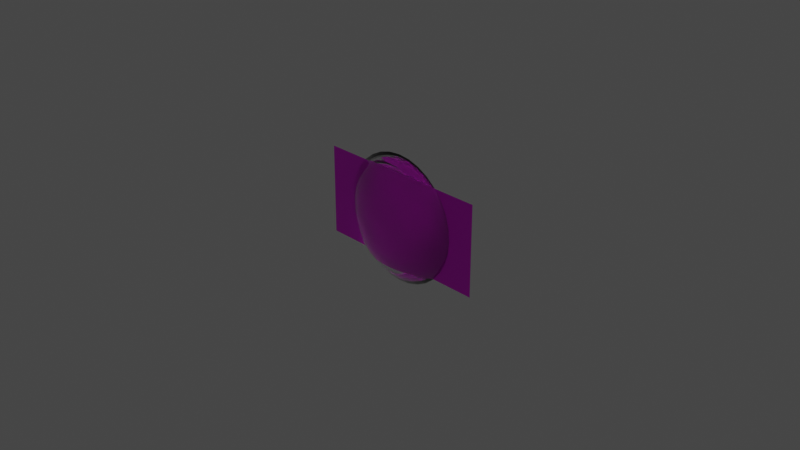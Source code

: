 # Source: lens.blend  (saved by Blender 2.91.10; exported with 4.5.12 LTS)
import bpy
from mathutils import Matrix  # noqa: F401  (used for matrix-valued properties, if any)

bpy.ops.wm.read_factory_settings(use_empty=True)
scene = bpy.context.scene
scene.name = 'Scene'

# ---- collections
col_collection = bpy.data.collections.new('Collection'); scene.collection.children.link(col_collection)

# ---- images (referenced by path relative to the original .blend; pixels are not part of the script)
import os
ASSET_DIR = os.environ.get("B2B_ASSET_DIR", "")  # directory of the original .blend (textures are referenced by path, not embedded)
HERE = os.path.dirname(os.path.abspath(__file__))  # packed textures are extracted next to this script under _unpacked/

def load_image(name, relpath, width, height, colorspace="sRGB"):
    """Load a texture the original file referenced (path relative to the .blend, or extracted next to this script)."""
    p = next((c for c in (os.path.join(HERE, relpath), os.path.join(ASSET_DIR, relpath)) if relpath and os.path.exists(c)), "")
    if p:
        img = bpy.data.images.load(p, check_existing=True)
        img.name = name
    else:  # same state as the original file: an image datablock whose file is absent (Cycles renders it pink)
        img = bpy.data.images.new(name, width, height)
        img.source = "FILE"
        img.filepath = "//" + (relpath or name)
    img.colorspace_settings.name = colorspace
    return img
img_rendered_lorem_ipsum_png = load_image('rendered_lorem_ipsum.png', 'rendered_lorem_ipsum.png', 1024, 1024, 'sRGB')

# ---- materials (node trees are filled in below, after node groups)
mat_material_001 = bpy.data.materials.new('Material.001')
mat_material_001.use_transparent_shadow = False
mat_material_001.use_raytrace_refraction = True
mat_material_001.use_screen_refraction = True
mat_material_001.thickness_mode = 'SLAB'
mat_material_003 = bpy.data.materials.new('Material.003')
mat_material_003.use_transparent_shadow = False
mat_material_003.preview_render_type = 'FLAT'

# ---- material node trees
mat_material_001.use_nodes = True; mat_material_001.node_tree.nodes.clear()
_N = mat_material_001.node_tree.nodes; _L = mat_material_001.node_tree.links
n0 = _N.new('ShaderNodeBsdfPrincipled'); n0.name = 'Principled BSDF'; n0.location = (10, 300)
n0.distribution = 'GGX'
n0.subsurface_method = 'BURLEY'
n0.inputs[2].default_value = 0.0
n0.inputs[3].default_value = 1.45
n0.inputs[18].default_value = 1.0
n0.inputs[27].default_value = (0.0, 0.0, 0.0, 1.0)
n0.inputs[28].default_value = 1.0
n1 = _N.new('ShaderNodeOutputMaterial'); n1.name = 'Material Output'; n1.location = (300, 300)
_L.new(n0.outputs[0], n1.inputs[0])
n1.is_active_output = True
mat_material_003.use_nodes = True; mat_material_003.node_tree.nodes.clear()
_N = mat_material_003.node_tree.nodes; _L = mat_material_003.node_tree.links
n0 = _N.new('ShaderNodeBsdfPrincipled'); n0.name = 'Principled BSDF'; n0.location = (10, 300)
n0.distribution = 'GGX'
n0.subsurface_method = 'BURLEY'
n0.inputs[3].default_value = 1.45
n0.inputs[27].default_value = (0.0, 0.0, 0.0, 1.0)
n0.inputs[28].default_value = 1.0
n1 = _N.new('ShaderNodeOutputMaterial'); n1.name = 'Material Output'; n1.location = (300, 300)
n2 = _N.new('ShaderNodeTexImage'); n2.name = 'Image Texture'; n2.location = (-280, 260)
n2.image = img_rendered_lorem_ipsum_png
_L.new(n0.outputs[0], n1.inputs[0])
_L.new(n2.outputs[0], n0.inputs[0])
n1.is_active_output = True

# ---- world
world_world = bpy.data.worlds.new('World'); scene.world = world_world
world_world.use_nodes = True; world_world.node_tree.nodes.clear()
_N = world_world.node_tree.nodes; _L = world_world.node_tree.links
n0 = _N.new('ShaderNodeOutputWorld'); n0.name = 'World Output'; n0.location = (300, 300)
n1 = _N.new('ShaderNodeBackground'); n1.name = 'Background'; n1.location = (10, 300)
n1.inputs[0].default_value = (0.05088, 0.05088, 0.05088, 1.0)
_L.new(n1.outputs[0], n0.inputs[0])
n0.is_active_output = True
world_world.color = (0.05088, 0.05088, 0.05088)
world_world.use_sun_shadow = False
world_world.sun_shadow_jitter_overblur = 0.0

# ---- cameras
cam_camera = bpy.data.cameras.new('Camera')
cam_camera.clip_end = 100.0
cam_camera.ortho_scale = 7.314

# ---- lights
light_light = bpy.data.lights.new('Light', 'POINT')
light_light.transmission_factor = 0.0
light_light.energy = 1000.0
light_light.shadow_soft_size = 0.1
light_light.shadow_maximum_resolution = 0.006
light_light.use_absolute_resolution = True

# ---- meshes
me_lens = bpy.data.meshes.new('Lens')
me_lens.from_pydata([(-1.442e-07, 0.5556, -0.1244), (0.1379, 0.6935, 3.338e-06), (0.1084, 0.5449, -0.1244), (0.07466, 0.3753, -0.2168), (0.03806, 0.1913, -0.2737), (0.2706, 0.6533, 3.338e-06), (0.2126, 0.5133, -0.1244), (0.1464, 0.3536, -0.2168), (0.07466, 0.1802, -0.2737), (0.3928, 0.5879, 3.338e-06), (0.3087, 0.4619, -0.1244), (0.2126, 0.3182, -0.2168), (0.1084, 0.1622, -0.2737), (0.5, 0.5, 3.338e-06), (0.3928, 0.3928, -0.1244), (0.2706, 0.2706, -0.2168), (0.1379, 0.1379, -0.2737), (0.5879, 0.3928, 3.338e-06), (0.4619, 0.3087, -0.1244), (0.3182, 0.2126, -0.2168), (0.1622, 0.1084, -0.2737), (0.6533, 0.2706, 3.338e-06), (0.5133, 0.2126, -0.1244), (0.3536, 0.1464, -0.2168), (0.1802, 0.07466, -0.2737), (0.6935, 0.1379, 3.338e-06), (0.5449, 0.1084, -0.1244), (0.3753, 0.07466, -0.2168), (0.1913, 0.03806, -0.2737), (0.7071, -4.862e-08, 3.338e-06), (0.5556, -7.098e-08, -0.1244), (0.3827, -3.372e-08, -0.2168), (0.1951, -3.745e-08, -0.2737), (0.6935, -0.1379, 3.338e-06), (0.5449, -0.1084, -0.1244), (0.3753, -0.07466, -0.2168), (0.1913, -0.03806, -0.2737), (0.6533, -0.2706, 3.338e-06), (0.5133, -0.2126, -0.1244), (0.3536, -0.1464, -0.2168), (0.1802, -0.07466, -0.2737), (0.5879, -0.3928, 3.338e-06), (0.4619, -0.3087, -0.1244), (0.3182, -0.2126, -0.2168), (0.1622, -0.1084, -0.2737), (0.5, -0.5, 3.338e-06), (0.3928, -0.3928, -0.1244), (0.2706, -0.2706, -0.2168), (0.1379, -0.1379, -0.2737), (0.3928, -0.5879, 3.338e-06), (0.3087, -0.4619, -0.1244), (0.2126, -0.3182, -0.2168), (0.1084, -0.1622, -0.2737), (-1.442e-07, -5.528e-08, -0.2929), (0.2706, -0.6533, 3.338e-06), (0.2126, -0.5133, -0.1244), (0.1464, -0.3536, -0.2168), (0.07466, -0.1802, -0.2737), (0.1379, -0.6935, 3.338e-06), (0.1084, -0.5449, -0.1244), (0.07466, -0.3753, -0.2168), (0.03806, -0.1913, -0.2737), (-1.701e-07, -0.7071, 3.338e-06), (-1.552e-07, -0.5556, -0.1244), (-1.403e-07, -0.3827, -0.2168), (-1.403e-07, -0.1951, -0.2737), (-0.1379, -0.6935, 3.338e-06), (-0.1084, -0.5449, -0.1244), (-0.07466, -0.3753, -0.2168), (-0.03806, -0.1913, -0.2737), (-0.2706, -0.6533, 3.338e-06), (-0.2126, -0.5133, -0.1244), (-0.1464, -0.3536, -0.2168), (-0.07466, -0.1802, -0.2737), (-0.3928, -0.5879, 3.338e-06), (-0.3087, -0.4619, -0.1244), (-0.2126, -0.3182, -0.2168), (-0.1084, -0.1622, -0.2737), (-0.5, -0.5, 3.338e-06), (-0.3928, -0.3928, -0.1244), (-0.2706, -0.2706, -0.2168), (-0.1379, -0.1379, -0.2737), (-0.5879, -0.3928, 3.338e-06), (-0.4619, -0.3087, -0.1244), (-0.3182, -0.2126, -0.2168), (-0.1622, -0.1084, -0.2737), (-0.6533, -0.2706, 3.338e-06), (-0.5133, -0.2126, -0.1244), (-0.3536, -0.1464, -0.2168), (-0.1802, -0.07466, -0.2737), (-0.6935, -0.1379, 3.338e-06), (-0.5449, -0.1084, -0.1244), (-0.3753, -0.07466, -0.2168), (-0.1913, -0.03806, -0.2737), (-0.7071, 8.549e-08, 3.338e-06), (-0.5556, 1.098e-08, -0.1244), (-0.3827, 1.843e-08, -0.2168), (-0.1951, -4.49e-08, -0.2737), (-0.6935, 0.1379, 3.338e-06), (-0.5449, 0.1084, -0.1244), (-0.3753, 0.07466, -0.2168), (-0.1913, 0.03806, -0.2737), (-0.6533, 0.2706, 3.338e-06), (-0.5133, 0.2126, -0.1244), (-0.3536, 0.1464, -0.2168), (-0.1802, 0.07466, -0.2737), (-0.5879, 0.3928, 3.338e-06), (-0.4619, 0.3087, -0.1244), (-0.3182, 0.2126, -0.2168), (-0.1622, 0.1084, -0.2737), (-0.5, 0.5, 3.338e-06), (-0.3928, 0.3928, -0.1244), (-0.2706, 0.2706, -0.2168), (-0.1379, 0.1379, -0.2737), (-0.3928, 0.5879, 3.338e-06), (-0.3087, 0.4619, -0.1244), (-0.2126, 0.3182, -0.2168), (-0.1084, 0.1622, -0.2737), (-0.2706, 0.6533, 3.338e-06), (-0.2126, 0.5133, -0.1244), (-0.1464, 0.3536, -0.2168), (-0.07466, 0.1802, -0.2737), (-0.1379, 0.6935, 3.338e-06), (-0.1084, 0.5449, -0.1244), (-0.07466, 0.3753, -0.2168), (-0.03806, 0.1913, -0.2737), (8.751e-09, 0.7071, 3.338e-06), (-6.576e-08, 0.3827, -0.2168), (-1.291e-07, 0.1951, -0.2737), (-1.442e-07, 0.1951, 0.2737), (-1.442e-07, 0.3827, 0.2168), (-1.442e-07, 0.5556, 0.1244), (-1.442e-07, 0.7071, 4.888e-06), (0.03806, 0.1913, 0.2737), (0.07466, 0.3753, 0.2168), (0.1084, 0.5449, 0.1244), (0.1379, 0.6935, 4.888e-06), (0.07466, 0.1802, 0.2737), (0.1464, 0.3536, 0.2168), (0.2126, 0.5133, 0.1244), (0.2706, 0.6533, 4.888e-06), (0.1084, 0.1622, 0.2737), (0.2126, 0.3182, 0.2168), (0.3087, 0.4619, 0.1244), (0.3928, 0.5879, 4.888e-06), (0.1379, 0.1379, 0.2737), (0.2706, 0.2706, 0.2168), (0.3928, 0.3928, 0.1244), (0.5, 0.5, 4.888e-06), (0.1622, 0.1084, 0.2737), (0.3182, 0.2126, 0.2168), (0.4619, 0.3087, 0.1244), (0.5879, 0.3928, 4.888e-06), (0.1802, 0.07466, 0.2737), (0.3536, 0.1464, 0.2168), (0.5133, 0.2126, 0.1244), (0.6533, 0.2706, 4.888e-06), (0.1913, 0.03806, 0.2737), (0.3753, 0.07466, 0.2168), (0.5449, 0.1084, 0.1244), (0.6935, 0.1379, 4.888e-06), (0.1951, -5.608e-08, 0.2737), (0.3827, -4.862e-08, 0.2168), (0.5556, -4.117e-08, 0.1244), (0.7071, -4.862e-08, 4.888e-06), (0.1913, -0.03806, 0.2737), (0.3753, -0.07466, 0.2168), (0.5449, -0.1084, 0.1244), (0.6935, -0.1379, 4.888e-06), (0.1802, -0.07466, 0.2737), (0.3536, -0.1464, 0.2168), (0.5133, -0.2126, 0.1244), (0.6533, -0.2706, 4.888e-06), (0.1622, -0.1084, 0.2737), (0.3182, -0.2126, 0.2168), (0.4619, -0.3087, 0.1244), (0.5879, -0.3928, 4.888e-06), (0.1379, -0.1379, 0.2737), (0.2706, -0.2706, 0.2168), (0.3928, -0.3928, 0.1244), (0.5, -0.5, 4.888e-06), (0.1084, -0.1622, 0.2737), (0.2126, -0.3182, 0.2168), (0.3087, -0.4619, 0.1244), (0.3928, -0.5879, 4.888e-06), (0.07466, -0.1802, 0.2737), (0.1464, -0.3536, 0.2168), (0.2126, -0.5133, 0.1244), (0.2706, -0.6533, 4.888e-06), (0.03806, -0.1913, 0.2737), (0.07466, -0.3753, 0.2168), (0.1084, -0.5449, 0.1244), (0.1379, -0.6935, 4.888e-06), (-1.514e-07, -0.1951, 0.2737), (-1.03e-07, -0.3827, 0.2168), (-1.179e-07, -0.5556, 0.1244), (-1.701e-07, -0.7071, 4.888e-06), (-0.03806, -0.1913, 0.2737), (-0.07466, -0.3753, 0.2168), (-0.1084, -0.5449, 0.1244), (-0.1379, -0.6935, 4.888e-06), (-0.07466, -0.1802, 0.2737), (-0.1464, -0.3536, 0.2168), (-0.2126, -0.5133, 0.1244), (-0.2706, -0.6533, 4.888e-06), (-0.1084, -0.1622, 0.2737), (-0.2126, -0.3182, 0.2168), (-0.3087, -0.4619, 0.1244), (-0.3928, -0.5879, 4.888e-06), (-3.746e-07, -2.857e-07, 0.2929), (-0.1379, -0.1379, 0.2737), (-0.2706, -0.2706, 0.2168), (-0.3928, -0.3928, 0.1244), (-0.5, -0.5, 4.888e-06), (-0.1622, -0.1084, 0.2737), (-0.3182, -0.2126, 0.2168), (-0.4619, -0.3087, 0.1244), (-0.5879, -0.3928, 4.888e-06), (-0.1802, -0.07466, 0.2737), (-0.3536, -0.1464, 0.2168), (-0.5133, -0.2126, 0.1244), (-0.6533, -0.2706, 4.888e-06), (-0.1913, -0.03806, 0.2737), (-0.3753, -0.07466, 0.2168), (-0.5449, -0.1084, 0.1244), (-0.6935, -0.1379, 4.888e-06), (-0.1951, -4.117e-08, 0.2737), (-0.3827, -1.137e-08, 0.2168), (-0.5556, -1.137e-08, 0.1244), (-0.7071, 8.549e-08, 4.888e-06), (-0.1913, 0.03806, 0.2737), (-0.3753, 0.07466, 0.2168), (-0.5449, 0.1084, 0.1244), (-0.6935, 0.1379, 4.888e-06), (-0.1802, 0.07466, 0.2737), (-0.3536, 0.1464, 0.2168), (-0.5133, 0.2126, 0.1244), (-0.6533, 0.2706, 4.888e-06), (-0.1622, 0.1084, 0.2737), (-0.3182, 0.2126, 0.2168), (-0.4619, 0.3087, 0.1244), (-0.5879, 0.3928, 4.888e-06), (-0.1379, 0.1379, 0.2737), (-0.2706, 0.2706, 0.2168), (-0.3928, 0.3928, 0.1244), (-0.5, 0.5, 4.888e-06), (-0.1084, 0.1622, 0.2737), (-0.2126, 0.3182, 0.2168), (-0.3087, 0.4619, 0.1244), (-0.3928, 0.5879, 4.888e-06), (-0.07466, 0.1802, 0.2737), (-0.1464, 0.3536, 0.2168), (-0.2126, 0.5133, 0.1244), (-0.2706, 0.6533, 4.888e-06), (-0.03806, 0.1913, 0.2737), (-0.07466, 0.3753, 0.2168), (-0.1084, 0.5449, 0.1244), (-0.1379, 0.6935, 4.888e-06), (-0.7071, 8.549e-08, 4.113e-06), (0.7071, -4.863e-08, 4.113e-06), (-1.701e-07, -0.7071, 4.113e-06), (8.751e-09, 0.7071, 4.351e-06), (-1.442e-07, 0.7071, 4.351e-06), (-0.6935, 0.1379, 4.113e-06), (0.6935, -0.1379, 4.113e-06), (-0.1379, -0.6935, 4.113e-06), (0.1379, 0.6935, 4.113e-06), (-0.6533, 0.2706, 4.113e-06), (0.2706, 0.6533, 4.113e-06), (-0.2706, -0.6533, 4.113e-06), (0.6533, -0.2706, 4.113e-06), (-0.5879, 0.3928, 4.113e-06), (-0.3928, -0.5879, 4.113e-06), (0.3928, 0.5879, 4.113e-06), (0.5879, -0.3928, 4.113e-06), (-0.5, 0.5, 4.113e-06), (-0.5, -0.5, 4.113e-06), (0.5, 0.5, 4.113e-06), (0.5, -0.5, 4.113e-06), (-0.3928, 0.5879, 4.113e-06), (-0.5879, -0.3928, 4.113e-06), (0.3928, -0.5879, 4.113e-06), (0.5879, 0.3928, 4.113e-06), (-0.2706, 0.6533, 4.113e-06), (-0.6533, -0.2706, 4.113e-06), (0.6533, 0.2706, 4.113e-06), (0.2706, -0.6533, 4.113e-06), (-0.1379, 0.6935, 4.113e-06), (-0.6935, -0.1379, 4.113e-06), (0.6935, 0.1379, 4.113e-06), (0.1379, -0.6935, 4.113e-06)], [], [(0, 126, 1, 2), (127, 0, 2, 3), (128, 127, 3, 4), (53, 128, 4), (53, 4, 8), (2, 1, 5, 6), (3, 2, 6, 7), (4, 3, 7, 8), (6, 5, 9, 10), (7, 6, 10, 11), (8, 7, 11, 12), (53, 8, 12), (53, 12, 16), (10, 9, 13, 14), (11, 10, 14, 15), (12, 11, 15, 16), (14, 13, 17, 18), (15, 14, 18, 19), (16, 15, 19, 20), (53, 16, 20), (18, 17, 21, 22), (19, 18, 22, 23), (20, 19, 23, 24), (53, 20, 24), (22, 21, 25, 26), (23, 22, 26, 27), (24, 23, 27, 28), (53, 24, 28), (26, 25, 29, 30), (27, 26, 30, 31), (28, 27, 31, 32), (53, 28, 32), (31, 30, 34, 35), (32, 31, 35, 36), (53, 32, 36), (30, 29, 33, 34), (34, 33, 37, 38), (35, 34, 38, 39), (36, 35, 39, 40), (53, 36, 40), (40, 39, 43, 44), (53, 40, 44), (38, 37, 41, 42), (39, 38, 42, 43), (42, 41, 45, 46), (43, 42, 46, 47), (44, 43, 47, 48), (53, 44, 48), (48, 47, 51, 52), (53, 48, 52), (46, 45, 49, 50), (47, 46, 50, 51), (50, 49, 54, 55), (51, 50, 55, 56), (52, 51, 56, 57), (53, 52, 57), (53, 57, 61), (55, 54, 58, 59), (56, 55, 59, 60), (57, 56, 60, 61), (59, 58, 62, 63), (60, 59, 63, 64), (61, 60, 64, 65), (53, 61, 65), (53, 65, 69), (63, 62, 66, 67), (64, 63, 67, 68), (65, 64, 68, 69), (67, 66, 70, 71), (68, 67, 71, 72), (69, 68, 72, 73), (53, 69, 73), (71, 70, 74, 75), (72, 71, 75, 76), (73, 72, 76, 77), (53, 73, 77), (76, 75, 79, 80), (77, 76, 80, 81), (53, 77, 81), (75, 74, 78, 79), (79, 78, 82, 83), (80, 79, 83, 84), (81, 80, 84, 85), (53, 81, 85), (84, 83, 87, 88), (85, 84, 88, 89), (53, 85, 89), (83, 82, 86, 87), (87, 86, 90, 91), (88, 87, 91, 92), (89, 88, 92, 93), (53, 89, 93), (93, 92, 96, 97), (53, 93, 97), (91, 90, 94, 95), (92, 91, 95, 96), (95, 94, 98, 99), (96, 95, 99, 100), (97, 96, 100, 101), (53, 97, 101), (101, 100, 104, 105), (53, 101, 105), (99, 98, 102, 103), (100, 99, 103, 104), (103, 102, 106, 107), (104, 103, 107, 108), (105, 104, 108, 109), (53, 105, 109), (53, 109, 113), (107, 106, 110, 111), (108, 107, 111, 112), (109, 108, 112, 113), (111, 110, 114, 115), (112, 111, 115, 116), (113, 112, 116, 117), (53, 113, 117), (115, 114, 118, 119), (116, 115, 119, 120), (117, 116, 120, 121), (53, 117, 121), (119, 118, 122, 123), (120, 119, 123, 124), (121, 120, 124, 125), (53, 121, 125), (123, 122, 126, 0), (124, 123, 0, 127), (125, 124, 127, 128), (53, 125, 128), (130, 129, 133, 134), (131, 130, 134, 135), (132, 131, 135, 136), (129, 209, 133), (133, 209, 137), (134, 133, 137, 138), (135, 134, 138, 139), (136, 135, 139, 140), (137, 209, 141), (138, 137, 141, 142), (139, 138, 142, 143), (140, 139, 143, 144), (141, 209, 145), (142, 141, 145, 146), (143, 142, 146, 147), (144, 143, 147, 148), (145, 209, 149), (146, 145, 149, 150), (147, 146, 150, 151), (148, 147, 151, 152), (150, 149, 153, 154), (151, 150, 154, 155), (152, 151, 155, 156), (149, 209, 153), (153, 209, 157), (154, 153, 157, 158), (155, 154, 158, 159), (156, 155, 159, 160), (159, 158, 162, 163), (160, 159, 163, 164), (157, 209, 161), (158, 157, 161, 162), (161, 209, 165), (162, 161, 165, 166), (163, 162, 166, 167), (164, 163, 167, 168), (167, 166, 170, 171), (168, 167, 171, 172), (165, 209, 169), (166, 165, 169, 170), (169, 209, 173), (170, 169, 173, 174), (171, 170, 174, 175), (172, 171, 175, 176), (176, 175, 179, 180), (173, 209, 177), (174, 173, 177, 178), (175, 174, 178, 179), (177, 209, 181), (178, 177, 181, 182), (179, 178, 182, 183), (180, 179, 183, 184), (184, 183, 187, 188), (181, 209, 185), (182, 181, 185, 186), (183, 182, 186, 187), (185, 209, 189), (186, 185, 189, 190), (187, 186, 190, 191), (188, 187, 191, 192), (189, 209, 193), (190, 189, 193, 194), (191, 190, 194, 195), (192, 191, 195, 196), (194, 193, 197, 198), (195, 194, 198, 199), (196, 195, 199, 200), (193, 209, 197), (197, 209, 201), (198, 197, 201, 202), (199, 198, 202, 203), (200, 199, 203, 204), (202, 201, 205, 206), (203, 202, 206, 207), (204, 203, 207, 208), (201, 209, 205), (205, 209, 210), (206, 205, 210, 211), (207, 206, 211, 212), (208, 207, 212, 213), (212, 211, 215, 216), (213, 212, 216, 217), (210, 209, 214), (211, 210, 214, 215), (214, 209, 218), (215, 214, 218, 219), (216, 215, 219, 220), (217, 216, 220, 221), (220, 219, 223, 224), (221, 220, 224, 225), (218, 209, 222), (219, 218, 222, 223), (222, 209, 226), (223, 222, 226, 227), (224, 223, 227, 228), (225, 224, 228, 229), (229, 228, 232, 233), (226, 209, 230), (227, 226, 230, 231), (228, 227, 231, 232), (230, 209, 234), (231, 230, 234, 235), (232, 231, 235, 236), (233, 232, 236, 237), (234, 209, 238), (235, 234, 238, 239), (236, 235, 239, 240), (237, 236, 240, 241), (238, 209, 242), (239, 238, 242, 243), (240, 239, 243, 244), (241, 240, 244, 245), (242, 209, 246), (243, 242, 246, 247), (244, 243, 247, 248), (245, 244, 248, 249), (247, 246, 250, 251), (248, 247, 251, 252), (249, 248, 252, 253), (246, 209, 250), (250, 209, 254), (251, 250, 254, 255), (252, 251, 255, 256), (253, 252, 256, 257), (255, 254, 129, 130), (256, 255, 130, 131), (257, 256, 131, 132), (254, 209, 129), (1, 126, 261, 266), (5, 1, 266, 268), (9, 5, 268, 273), (13, 9, 273, 277), (282, 17, 13, 277), (285, 21, 17, 282), (289, 25, 21, 285), (29, 25, 289, 259), (33, 29, 259, 264), (37, 33, 264, 270), (41, 37, 270, 274), (45, 41, 274, 278), (49, 45, 278, 281), (286, 54, 49, 281), (290, 58, 54, 286), (62, 58, 290, 260), (66, 62, 260, 265), (70, 66, 265, 269), (74, 70, 269, 272), (276, 78, 74, 272), (280, 82, 78, 276), (284, 86, 82, 280), (288, 90, 86, 284), (94, 90, 288, 258), (98, 94, 258, 263), (102, 98, 263, 267), (106, 102, 267, 271), (275, 110, 106, 271), (279, 114, 110, 275), (283, 118, 114, 279), (287, 122, 118, 283), (262, 261, 126, 122, 287), (132, 136, 266, 261, 262), (136, 140, 268, 266), (140, 144, 273, 268), (273, 144, 148, 277), (277, 148, 152, 282), (282, 152, 156, 285), (285, 156, 160, 289), (289, 160, 164, 259), (259, 164, 168, 264), (264, 168, 172, 270), (270, 172, 176, 274), (274, 176, 180, 278), (278, 180, 184, 281), (281, 184, 188, 286), (286, 188, 192, 290), (290, 192, 196, 260), (260, 196, 200, 265), (265, 200, 204, 269), (269, 204, 208, 272), (272, 208, 213, 276), (276, 213, 217, 280), (280, 217, 221, 284), (284, 221, 225, 288), (288, 225, 229, 258), (229, 233, 263, 258), (233, 237, 267, 263), (237, 241, 271, 267), (241, 245, 275, 271), (245, 249, 279, 275), (279, 249, 253, 283), (283, 253, 257, 287), (257, 132, 262, 287)])
me_lens.polygons.foreach_set('use_smooth', [True] * 320)
_uv = me_lens.uv_layers.new(name='UVMap')
_uv.uv.foreach_set('vector', [0.75, 0.1875, 0.75, 0.25, 0.7188, 0.25, 0.7188, 0.1875, 0.75, 0.125, 0.75, 0.1875, 0.7188, 0.1875, 0.7188, 0.125, 0.75, 0.0625, 0.75, 0.125, 0.7188, 0.125, 0.7187, 0.0625, 0.7344, 0.0, 0.75, 0.0625, 0.7187, 0.0625, 0.7031, 0.0, 0.7187, 0.0625, 0.6875, 0.0625, 0.7188, 0.1875, 0.7188, 0.25, 0.6875, 0.25, 0.6875, 0.1875, 0.7188, 0.125, 0.7188, 0.1875, 0.6875, 0.1875, 0.6875, 0.125, 0.7187, 0.0625, 0.7188, 0.125, 0.6875, 0.125, 0.6875, 0.0625, 0.6875, 0.1875, 0.6875, 0.25, 0.6562, 0.25, 0.6562, 0.1875, 0.6875, 0.125, 0.6875, 0.1875, 0.6562, 0.1875, 0.6562, 0.125, 0.6875, 0.0625, 0.6875, 0.125, 0.6562, 0.125, 0.6562, 0.0625, 0.6719, 0.0, 0.6875, 0.0625, 0.6562, 0.0625, 0.6406, 0.0, 0.6562, 0.0625, 0.625, 0.0625, 0.6562, 0.1875, 0.6562, 0.25, 0.625, 0.25, 0.625, 0.1875, 0.6562, 0.125, 0.6562, 0.1875, 0.625, 0.1875, 0.625, 0.125, 0.6562, 0.0625, 0.6562, 0.125, 0.625, 0.125, 0.625, 0.0625, 0.625, 0.1875, 0.625, 0.25, 0.5937, 0.25, 0.5937, 0.1875, 0.625, 0.125, 0.625, 0.1875, 0.5937, 0.1875, 0.5937, 0.125, 0.625, 0.0625, 0.625, 0.125, 0.5937, 0.125, 0.5937, 0.0625, 0.6094, 0.0, 0.625, 0.0625, 0.5937, 0.0625, 0.5937, 0.1875, 0.5937, 0.25, 0.5625, 0.25, 0.5625, 0.1875, 0.5937, 0.125, 0.5937, 0.1875, 0.5625, 0.1875, 0.5625, 0.125, 0.5937, 0.0625, 0.5937, 0.125, 0.5625, 0.125, 0.5625, 0.0625, 0.5781, 0.0, 0.5937, 0.0625, 0.5625, 0.0625, 0.5625, 0.1875, 0.5625, 0.25, 0.5312, 0.25, 0.5312, 0.1875, 0.5625, 0.125, 0.5625, 0.1875, 0.5312, 0.1875, 0.5312, 0.125, 0.5625, 0.0625, 0.5625, 0.125, 0.5312, 0.125, 0.5312, 0.0625, 0.5469, 0.0, 0.5625, 0.0625, 0.5312, 0.0625, 0.5312, 0.1875, 0.5312, 0.25, 0.5, 0.25, 0.5, 0.1875, 0.5312, 0.125, 0.5312, 0.1875, 0.5, 0.1875, 0.5, 0.125, 0.5312, 0.0625, 0.5312, 0.125, 0.5, 0.125, 0.5, 0.0625, 0.5156, 0.0, 0.5312, 0.0625, 0.5, 0.0625, 0.5, 0.125, 0.5, 0.1875, 0.4687, 0.1875, 0.4687, 0.125, 0.5, 0.0625, 0.5, 0.125, 0.4687, 0.125, 0.4687, 0.0625, 0.4844, 0.0, 0.5, 0.0625, 0.4687, 0.0625, 0.5, 0.1875, 0.5, 0.25, 0.4687, 0.25, 0.4687, 0.1875, 0.4687, 0.1875, 0.4687, 0.25, 0.4375, 0.25, 0.4375, 0.1875, 0.4687, 0.125, 0.4687, 0.1875, 0.4375, 0.1875, 0.4375, 0.125, 0.4687, 0.0625, 0.4687, 0.125, 0.4375, 0.125, 0.4375, 0.0625, 0.4531, 0.0, 0.4687, 0.0625, 0.4375, 0.0625, 0.4375, 0.0625, 0.4375, 0.125, 0.4062, 0.125, 0.4062, 0.0625, 0.4219, 0.0, 0.4375, 0.0625, 0.4062, 0.0625, 0.4375, 0.1875, 0.4375, 0.25, 0.4062, 0.25, 0.4062, 0.1875, 0.4375, 0.125, 0.4375, 0.1875, 0.4062, 0.1875, 0.4062, 0.125, 0.4062, 0.1875, 0.4062, 0.25, 0.375, 0.25, 0.375, 0.1875, 0.4062, 0.125, 0.4062, 0.1875, 0.375, 0.1875, 0.375, 0.125, 0.4062, 0.0625, 0.4062, 0.125, 0.375, 0.125, 0.375, 0.0625, 0.3906, 0.0, 0.4062, 0.0625, 0.375, 0.0625, 0.375, 0.0625, 0.375, 0.125, 0.3437, 0.125, 0.3437, 0.0625, 0.3594, 0.0, 0.375, 0.0625, 0.3437, 0.0625, 0.375, 0.1875, 0.375, 0.25, 0.3437, 0.25, 0.3437, 0.1875, 0.375, 0.125, 0.375, 0.1875, 0.3437, 0.1875, 0.3437, 0.125, 0.3437, 0.1875, 0.3437, 0.25, 0.3125, 0.25, 0.3125, 0.1875, 0.3437, 0.125, 0.3437, 0.1875, 0.3125, 0.1875, 0.3125, 0.125, 0.3437, 0.0625, 0.3437, 0.125, 0.3125, 0.125, 0.3125, 0.0625, 0.3281, 0.0, 0.3437, 0.0625, 0.3125, 0.0625, 0.2969, 0.0, 0.3125, 0.0625, 0.2812, 0.0625, 0.3125, 0.1875, 0.3125, 0.25, 0.2812, 0.25, 0.2812, 0.1875, 0.3125, 0.125, 0.3125, 0.1875, 0.2812, 0.1875, 0.2812, 0.125, 0.3125, 0.0625, 0.3125, 0.125, 0.2812, 0.125, 0.2812, 0.0625, 0.2812, 0.1875, 0.2812, 0.25, 0.25, 0.25, 0.25, 0.1875, 0.2812, 0.125, 0.2812, 0.1875, 0.25, 0.1875, 0.25, 0.125, 0.2812, 0.0625, 0.2812, 0.125, 0.25, 0.125, 0.25, 0.0625, 0.2656, 0.0, 0.2812, 0.0625, 0.25, 0.0625, 0.2344, 0.0, 0.25, 0.0625, 0.2188, 0.0625, 0.25, 0.1875, 0.25, 0.25, 0.2187, 0.25, 0.2188, 0.1875, 0.25, 0.125, 0.25, 0.1875, 0.2188, 0.1875, 0.2188, 0.125, 0.25, 0.0625, 0.25, 0.125, 0.2188, 0.125, 0.2188, 0.0625, 0.2188, 0.1875, 0.2187, 0.25, 0.1875, 0.25, 0.1875, 0.1875, 0.2188, 0.125, 0.2188, 0.1875, 0.1875, 0.1875, 0.1875, 0.125, 0.2188, 0.0625, 0.2188, 0.125, 0.1875, 0.125, 0.1875, 0.0625, 0.2031, 0.0, 0.2188, 0.0625, 0.1875, 0.0625, 0.1875, 0.1875, 0.1875, 0.25, 0.1563, 0.25, 0.1563, 0.1875, 0.1875, 0.125, 0.1875, 0.1875, 0.1563, 0.1875, 0.1563, 0.125, 0.1875, 0.0625, 0.1875, 0.125, 0.1563, 0.125, 0.1563, 0.0625, 0.1719, 0.0, 0.1875, 0.0625, 0.1563, 0.0625, 0.1563, 0.125, 0.1563, 0.1875, 0.125, 0.1875, 0.125, 0.125, 0.1563, 0.0625, 0.1563, 0.125, 0.125, 0.125, 0.125, 0.0625, 0.1406, 0.0, 0.1563, 0.0625, 0.125, 0.0625, 0.1563, 0.1875, 0.1563, 0.25, 0.125, 0.25, 0.125, 0.1875, 0.125, 0.1875, 0.125, 0.25, 0.09375, 0.25, 0.09375, 0.1875, 0.125, 0.125, 0.125, 0.1875, 0.09375, 0.1875, 0.09375, 0.125, 0.125, 0.0625, 0.125, 0.125, 0.09375, 0.125, 0.09375, 0.0625, 0.1094, 0.0, 0.125, 0.0625, 0.09375, 0.0625, 0.09375, 0.125, 0.09375, 0.1875, 0.0625, 0.1875, 0.0625, 0.125, 0.09375, 0.0625, 0.09375, 0.125, 0.0625, 0.125, 0.0625, 0.0625, 0.07813, 0.0, 0.09375, 0.0625, 0.0625, 0.0625, 0.09375, 0.1875, 0.09375, 0.25, 0.0625, 0.25, 0.0625, 0.1875, 0.0625, 0.1875, 0.0625, 0.25, 0.03125, 0.25, 0.03125, 0.1875, 0.0625, 0.125, 0.0625, 0.1875, 0.03125, 0.1875, 0.03125, 0.125, 0.0625, 0.0625, 0.0625, 0.125, 0.03125, 0.125, 0.03125, 0.0625, 0.04688, 0.0, 0.0625, 0.0625, 0.03125, 0.0625, 0.03125, 0.0625, 0.03125, 0.125, 8.941e-08, 0.125, 2.384e-07, 0.0625, 0.01563, 0.0, 0.03125, 0.0625, 2.384e-07, 0.0625, 0.03125, 0.1875, 0.03125, 0.25, 0.0, 0.25, 5.96e-08, 0.1875, 0.03125, 0.125, 0.03125, 0.1875, 5.96e-08, 0.1875, 8.941e-08, 0.125, 1.0, 0.1875, 1.0, 0.25, 0.9688, 0.25, 0.9688, 0.1875, 1.0, 0.125, 1.0, 0.1875, 0.9688, 0.1875, 0.9688, 0.125, 1.0, 0.0625, 1.0, 0.125, 0.9688, 0.125, 0.9688, 0.0625, 0.9844, 0.0, 1.0, 0.0625, 0.9688, 0.0625, 0.9688, 0.0625, 0.9688, 0.125, 0.9375, 0.125, 0.9375, 0.0625, 0.9531, 0.0, 0.9688, 0.0625, 0.9375, 0.0625, 0.9688, 0.1875, 0.9688, 0.25, 0.9375, 0.25, 0.9375, 0.1875, 0.9688, 0.125, 0.9688, 0.1875, 0.9375, 0.1875, 0.9375, 0.125, 0.9375, 0.1875, 0.9375, 0.25, 0.9062, 0.25, 0.9062, 0.1875, 0.9375, 0.125, 0.9375, 0.1875, 0.9062, 0.1875, 0.9063, 0.125, 0.9375, 0.0625, 0.9375, 0.125, 0.9063, 0.125, 0.9063, 0.0625, 0.9219, 0.0, 0.9375, 0.0625, 0.9063, 0.0625, 0.8906, 0.0, 0.9063, 0.0625, 0.875, 0.0625, 0.9062, 0.1875, 0.9062, 0.25, 0.875, 0.25, 0.875, 0.1875, 0.9063, 0.125, 0.9062, 0.1875, 0.875, 0.1875, 0.875, 0.125, 0.9063, 0.0625, 0.9063, 0.125, 0.875, 0.125, 0.875, 0.0625, 0.875, 0.1875, 0.875, 0.25, 0.8438, 0.25, 0.8438, 0.1875, 0.875, 0.125, 0.875, 0.1875, 0.8438, 0.1875, 0.8438, 0.125, 0.875, 0.0625, 0.875, 0.125, 0.8438, 0.125, 0.8438, 0.0625, 0.8594, 0.0, 0.875, 0.0625, 0.8438, 0.0625, 0.8438, 0.1875, 0.8438, 0.25, 0.8125, 0.25, 0.8125, 0.1875, 0.8438, 0.125, 0.8438, 0.1875, 0.8125, 0.1875, 0.8125, 0.125, 0.8438, 0.0625, 0.8438, 0.125, 0.8125, 0.125, 0.8125, 0.0625, 0.8281, 0.0, 0.8438, 0.0625, 0.8125, 0.0625, 0.8125, 0.1875, 0.8125, 0.25, 0.7812, 0.25, 0.7812, 0.1875, 0.8125, 0.125, 0.8125, 0.1875, 0.7812, 0.1875, 0.7812, 0.125, 0.8125, 0.0625, 0.8125, 0.125, 0.7812, 0.125, 0.7812, 0.0625, 0.7969, 0.0, 0.8125, 0.0625, 0.7812, 0.0625, 0.7812, 0.1875, 0.7812, 0.25, 0.75, 0.25, 0.75, 0.1875, 0.7812, 0.125, 0.7812, 0.1875, 0.75, 0.1875, 0.75, 0.125, 0.7812, 0.0625, 0.7812, 0.125, 0.75, 0.125, 0.75, 0.0625, 0.7656, 0.0, 0.7812, 0.0625, 0.75, 0.0625, 0.75, 0.875, 0.75, 0.9375, 0.7187, 0.9375, 0.7188, 0.875, 0.75, 0.8125, 0.75, 0.875, 0.7188, 0.875, 0.7188, 0.8125, 0.75, 0.75, 0.75, 0.8125, 0.7188, 0.8125, 0.7188, 0.75, 0.75, 0.9375, 0.7344, 1.0, 0.7187, 0.9375, 0.7187, 0.9375, 0.7031, 1.0, 0.6875, 0.9375, 0.7188, 0.875, 0.7187, 0.9375, 0.6875, 0.9375, 0.6875, 0.875, 0.7188, 0.8125, 0.7188, 0.875, 0.6875, 0.875, 0.6875, 0.8125, 0.7188, 0.75, 0.7188, 0.8125, 0.6875, 0.8125, 0.6875, 0.75, 0.6875, 0.9375, 0.6719, 1.0, 0.6562, 0.9375, 0.6875, 0.875, 0.6875, 0.9375, 0.6562, 0.9375, 0.6562, 0.875, 0.6875, 0.8125, 0.6875, 0.875, 0.6562, 0.875, 0.6562, 0.8125, 0.6875, 0.75, 0.6875, 0.8125, 0.6562, 0.8125, 0.6562, 0.75, 0.6562, 0.9375, 0.6406, 1.0, 0.625, 0.9375, 0.6562, 0.875, 0.6562, 0.9375, 0.625, 0.9375, 0.625, 0.875, 0.6562, 0.8125, 0.6562, 0.875, 0.625, 0.875, 0.625, 0.8125, 0.6562, 0.75, 0.6562, 0.8125, 0.625, 0.8125, 0.625, 0.75, 0.625, 0.9375, 0.6094, 1.0, 0.5937, 0.9375, 0.625, 0.875, 0.625, 0.9375, 0.5937, 0.9375, 0.5937, 0.875, 0.625, 0.8125, 0.625, 0.875, 0.5937, 0.875, 0.5937, 0.8125, 0.625, 0.75, 0.625, 0.8125, 0.5937, 0.8125, 0.5937, 0.75, 0.5937, 0.875, 0.5937, 0.9375, 0.5625, 0.9375, 0.5625, 0.875, 0.5937, 0.8125, 0.5937, 0.875, 0.5625, 0.875, 0.5625, 0.8125, 0.5937, 0.75, 0.5937, 0.8125, 0.5625, 0.8125, 0.5625, 0.75, 0.5937, 0.9375, 0.5781, 1.0, 0.5625, 0.9375, 0.5625, 0.9375, 0.5469, 1.0, 0.5312, 0.9375, 0.5625, 0.875, 0.5625, 0.9375, 0.5312, 0.9375, 0.5312, 0.875, 0.5625, 0.8125, 0.5625, 0.875, 0.5312, 0.875, 0.5312, 0.8125, 0.5625, 0.75, 0.5625, 0.8125, 0.5312, 0.8125, 0.5312, 0.75, 0.5312, 0.8125, 0.5312, 0.875, 0.5, 0.875, 0.5, 0.8125, 0.5312, 0.75, 0.5312, 0.8125, 0.5, 0.8125, 0.5, 0.75, 0.5312, 0.9375, 0.5156, 1.0, 0.5, 0.9375, 0.5312, 0.875, 0.5312, 0.9375, 0.5, 0.9375, 0.5, 0.875, 0.5, 0.9375, 0.4844, 1.0, 0.4687, 0.9375, 0.5, 0.875, 0.5, 0.9375, 0.4687, 0.9375, 0.4687, 0.875, 0.5, 0.8125, 0.5, 0.875, 0.4687, 0.875, 0.4687, 0.8125, 0.5, 0.75, 0.5, 0.8125, 0.4687, 0.8125, 0.4687, 0.75, 0.4687, 0.8125, 0.4687, 0.875, 0.4375, 0.875, 0.4375, 0.8125, 0.4687, 0.75, 0.4687, 0.8125, 0.4375, 0.8125, 0.4375, 0.75, 0.4687, 0.9375, 0.4531, 1.0, 0.4375, 0.9375, 0.4687, 0.875, 0.4687, 0.9375, 0.4375, 0.9375, 0.4375, 0.875, 0.4375, 0.9375, 0.4219, 1.0, 0.4062, 0.9375, 0.4375, 0.875, 0.4375, 0.9375, 0.4062, 0.9375, 0.4062, 0.875, 0.4375, 0.8125, 0.4375, 0.875, 0.4062, 0.875, 0.4062, 0.8125, 0.4375, 0.75, 0.4375, 0.8125, 0.4062, 0.8125, 0.4062, 0.75, 0.4062, 0.75, 0.4062, 0.8125, 0.375, 0.8125, 0.375, 0.75, 0.4062, 0.9375, 0.3906, 1.0, 0.375, 0.9375, 0.4062, 0.875, 0.4062, 0.9375, 0.375, 0.9375, 0.375, 0.875, 0.4062, 0.8125, 0.4062, 0.875, 0.375, 0.875, 0.375, 0.8125, 0.375, 0.9375, 0.3594, 1.0, 0.3437, 0.9375, 0.375, 0.875, 0.375, 0.9375, 0.3437, 0.9375, 0.3437, 0.875, 0.375, 0.8125, 0.375, 0.875, 0.3437, 0.875, 0.3437, 0.8125, 0.375, 0.75, 0.375, 0.8125, 0.3437, 0.8125, 0.3437, 0.75, 0.3437, 0.75, 0.3437, 0.8125, 0.3125, 0.8125, 0.3125, 0.75, 0.3437, 0.9375, 0.3281, 1.0, 0.3125, 0.9375, 0.3437, 0.875, 0.3437, 0.9375, 0.3125, 0.9375, 0.3125, 0.875, 0.3437, 0.8125, 0.3437, 0.875, 0.3125, 0.875, 0.3125, 0.8125, 0.3125, 0.9375, 0.2969, 1.0, 0.2812, 0.9375, 0.3125, 0.875, 0.3125, 0.9375, 0.2812, 0.9375, 0.2812, 0.875, 0.3125, 0.8125, 0.3125, 0.875, 0.2812, 0.875, 0.2812, 0.8125, 0.3125, 0.75, 0.3125, 0.8125, 0.2812, 0.8125, 0.2812, 0.75, 0.2812, 0.9375, 0.2656, 1.0, 0.25, 0.9375, 0.2812, 0.875, 0.2812, 0.9375, 0.25, 0.9375, 0.25, 0.875, 0.2812, 0.8125, 0.2812, 0.875, 0.25, 0.875, 0.25, 0.8125, 0.2812, 0.75, 0.2812, 0.8125, 0.25, 0.8125, 0.25, 0.75, 0.25, 0.875, 0.25, 0.9375, 0.2188, 0.9375, 0.2188, 0.875, 0.25, 0.8125, 0.25, 0.875, 0.2188, 0.875, 0.2188, 0.8125, 0.25, 0.75, 0.25, 0.8125, 0.2188, 0.8125, 0.2187, 0.75, 0.25, 0.9375, 0.2344, 1.0, 0.2188, 0.9375, 0.2188, 0.9375, 0.2031, 1.0, 0.1875, 0.9375, 0.2188, 0.875, 0.2188, 0.9375, 0.1875, 0.9375, 0.1875, 0.875, 0.2188, 0.8125, 0.2188, 0.875, 0.1875, 0.875, 0.1875, 0.8125, 0.2187, 0.75, 0.2188, 0.8125, 0.1875, 0.8125, 0.1875, 0.75, 0.1875, 0.875, 0.1875, 0.9375, 0.1563, 0.9375, 0.1563, 0.875, 0.1875, 0.8125, 0.1875, 0.875, 0.1563, 0.875, 0.1563, 0.8125, 0.1875, 0.75, 0.1875, 0.8125, 0.1563, 0.8125, 0.1563, 0.75, 0.1875, 0.9375, 0.1719, 1.0, 0.1563, 0.9375, 0.1563, 0.9375, 0.1406, 1.0, 0.125, 0.9375, 0.1563, 0.875, 0.1563, 0.9375, 0.125, 0.9375, 0.125, 0.875, 0.1563, 0.8125, 0.1563, 0.875, 0.125, 0.875, 0.125, 0.8125, 0.1563, 0.75, 0.1563, 0.8125, 0.125, 0.8125, 0.125, 0.75, 0.125, 0.8125, 0.125, 0.875, 0.09375, 0.875, 0.09375, 0.8125, 0.125, 0.75, 0.125, 0.8125, 0.09375, 0.8125, 0.09375, 0.75, 0.125, 0.9375, 0.1094, 1.0, 0.09375, 0.9375, 0.125, 0.875, 0.125, 0.9375, 0.09375, 0.9375, 0.09375, 0.875, 0.09375, 0.9375, 0.07813, 1.0, 0.0625, 0.9375, 0.09375, 0.875, 0.09375, 0.9375, 0.0625, 0.9375, 0.0625, 0.875, 0.09375, 0.8125, 0.09375, 0.875, 0.0625, 0.875, 0.0625, 0.8125, 0.09375, 0.75, 0.09375, 0.8125, 0.0625, 0.8125, 0.0625, 0.75, 0.0625, 0.8125, 0.0625, 0.875, 0.03125, 0.875, 0.03125, 0.8125, 0.0625, 0.75, 0.0625, 0.8125, 0.03125, 0.8125, 0.03125, 0.75, 0.0625, 0.9375, 0.04688, 1.0, 0.03125, 0.9375, 0.0625, 0.875, 0.0625, 0.9375, 0.03125, 0.9375, 0.03125, 0.875, 0.03125, 0.9375, 0.01563, 1.0, 2.384e-07, 0.9375, 0.03125, 0.875, 0.03125, 0.9375, 2.384e-07, 0.9375, 8.941e-08, 0.875, 0.03125, 0.8125, 0.03125, 0.875, 8.941e-08, 0.875, 5.96e-08, 0.8125, 0.03125, 0.75, 0.03125, 0.8125, 5.96e-08, 0.8125, 0.0, 0.75, 1.0, 0.75, 1.0, 0.8125, 0.9688, 0.8125, 0.9688, 0.75, 1.0, 0.9375, 0.9844, 1.0, 0.9688, 0.9375, 1.0, 0.875, 1.0, 0.9375, 0.9688, 0.9375, 0.9688, 0.875, 1.0, 0.8125, 1.0, 0.875, 0.9688, 0.875, 0.9688, 0.8125, 0.9688, 0.9375, 0.9531, 1.0, 0.9375, 0.9375, 0.9688, 0.875, 0.9688, 0.9375, 0.9375, 0.9375, 0.9375, 0.875, 0.9688, 0.8125, 0.9688, 0.875, 0.9375, 0.875, 0.9375, 0.8125, 0.9688, 0.75, 0.9688, 0.8125, 0.9375, 0.8125, 0.9375, 0.75, 0.9375, 0.9375, 0.9219, 1.0, 0.9063, 0.9375, 0.9375, 0.875, 0.9375, 0.9375, 0.9063, 0.9375, 0.9063, 0.875, 0.9375, 0.8125, 0.9375, 0.875, 0.9063, 0.875, 0.9062, 0.8125, 0.9375, 0.75, 0.9375, 0.8125, 0.9062, 0.8125, 0.9062, 0.75, 0.9063, 0.9375, 0.8906, 1.0, 0.875, 0.9375, 0.9063, 0.875, 0.9063, 0.9375, 0.875, 0.9375, 0.875, 0.875, 0.9062, 0.8125, 0.9063, 0.875, 0.875, 0.875, 0.875, 0.8125, 0.9062, 0.75, 0.9062, 0.8125, 0.875, 0.8125, 0.875, 0.75, 0.875, 0.9375, 0.8594, 1.0, 0.8438, 0.9375, 0.875, 0.875, 0.875, 0.9375, 0.8438, 0.9375, 0.8438, 0.875, 0.875, 0.8125, 0.875, 0.875, 0.8438, 0.875, 0.8438, 0.8125, 0.875, 0.75, 0.875, 0.8125, 0.8438, 0.8125, 0.8438, 0.75, 0.8438, 0.875, 0.8438, 0.9375, 0.8125, 0.9375, 0.8125, 0.875, 0.8438, 0.8125, 0.8438, 0.875, 0.8125, 0.875, 0.8125, 0.8125, 0.8438, 0.75, 0.8438, 0.8125, 0.8125, 0.8125, 0.8125, 0.75, 0.8438, 0.9375, 0.8281, 1.0, 0.8125, 0.9375, 0.8125, 0.9375, 0.7969, 1.0, 0.7812, 0.9375, 0.8125, 0.875, 0.8125, 0.9375, 0.7812, 0.9375, 0.7812, 0.875, 0.8125, 0.8125, 0.8125, 0.875, 0.7812, 0.875, 0.7812, 0.8125, 0.8125, 0.75, 0.8125, 0.8125, 0.7812, 0.8125, 0.7812, 0.75, 0.7812, 0.875, 0.7812, 0.9375, 0.75, 0.9375, 0.75, 0.875, 0.7812, 0.8125, 0.7812, 0.875, 0.75, 0.875, 0.75, 0.8125, 0.7812, 0.75, 0.7812, 0.8125, 0.75, 0.8125, 0.75, 0.75, 0.7812, 0.9375, 0.7656, 1.0, 0.75, 0.9375, 0.7188, 0.25, 0.75, 0.25, 0.75, 0.25, 0.7188, 0.25, 0.6875, 0.25, 0.7188, 0.25, 0.7188, 0.25, 0.6875, 0.25, 0.6562, 0.25, 0.6875, 0.25, 0.6875, 0.25, 0.6562, 0.25, 0.625, 0.25, 0.6562, 0.25, 0.6562, 0.25, 0.625, 0.25, 0.5937, 0.25, 0.5937, 0.25, 0.625, 0.25, 0.625, 0.25, 0.5625, 0.25, 0.5625, 0.25, 0.5937, 0.25, 0.5937, 0.25, 0.5312, 0.25, 0.5312, 0.25, 0.5625, 0.25, 0.5625, 0.25, 0.5, 0.25, 0.5312, 0.25, 0.5312, 0.25, 0.5, 0.25, 0.4687, 0.25, 0.5, 0.25, 0.5, 0.25, 0.4687, 0.25, 0.4375, 0.25, 0.4687, 0.25, 0.4687, 0.25, 0.4375, 0.25, 0.4062, 0.25, 0.4375, 0.25, 0.4375, 0.25, 0.4062, 0.25, 0.375, 0.25, 0.4062, 0.25, 0.4062, 0.25, 0.375, 0.25, 0.3437, 0.25, 0.375, 0.25, 0.375, 0.25, 0.3437, 0.25, 0.3125, 0.25, 0.3125, 0.25, 0.3437, 0.25, 0.3437, 0.25, 0.2812, 0.25, 0.2812, 0.25, 0.3125, 0.25, 0.3125, 0.25, 0.25, 0.25, 0.2812, 0.25, 0.2812, 0.25, 0.25, 0.25, 0.2187, 0.25, 0.25, 0.25, 0.25, 0.25, 0.2187, 0.25, 0.1875, 0.25, 0.2187, 0.25, 0.2187, 0.25, 0.1875, 0.25, 0.1563, 0.25, 0.1875, 0.25, 0.1875, 0.25, 0.1563, 0.25, 0.125, 0.25, 0.125, 0.25, 0.1563, 0.25, 0.1563, 0.25, 0.09375, 0.25, 0.09375, 0.25, 0.125, 0.25, 0.125, 0.25, 0.0625, 0.25, 0.0625, 0.25, 0.09375, 0.25, 0.09375, 0.25, 0.03125, 0.25, 0.03125, 0.25, 0.0625, 0.25, 0.0625, 0.25, 0.0, 0.25, 0.03125, 0.25, 0.03125, 0.25, 0.0, 0.25, 0.9688, 0.25, 1.0, 0.25, 1.0, 0.25, 0.9688, 0.25, 0.9375, 0.25, 0.9688, 0.25, 0.9688, 0.25, 0.9375, 0.25, 0.9062, 0.25, 0.9375, 0.25, 0.9375, 0.25, 0.9062, 0.25, 0.875, 0.25, 0.875, 0.25, 0.9062, 0.25, 0.9062, 0.25, 0.8438, 0.25, 0.8438, 0.25, 0.875, 0.25, 0.875, 0.25, 0.8125, 0.25, 0.8125, 0.25, 0.8438, 0.25, 0.8438, 0.25, 0.7812, 0.25, 0.7812, 0.25, 0.8125, 0.25, 0.8125, 0.25, 0.75, 0.25, 0.75, 0.25, 0.75, 0.25, 0.7812, 0.25, 0.7812, 0.25, 0.75, 0.75, 0.7188, 0.75, 0.7188, 0.75, 0.75, 0.75, 0.75, 0.75, 0.7188, 0.75, 0.6875, 0.75, 0.6875, 0.75, 0.7188, 0.75, 0.6875, 0.75, 0.6562, 0.75, 0.6562, 0.75, 0.6875, 0.75, 0.6562, 0.75, 0.6562, 0.75, 0.625, 0.75, 0.625, 0.75, 0.625, 0.75, 0.625, 0.75, 0.5937, 0.75, 0.5937, 0.75, 0.5937, 0.75, 0.5937, 0.75, 0.5625, 0.75, 0.5625, 0.75, 0.5625, 0.75, 0.5625, 0.75, 0.5312, 0.75, 0.5312, 0.75, 0.5312, 0.75, 0.5312, 0.75, 0.5, 0.75, 0.5, 0.75, 0.5, 0.75, 0.5, 0.75, 0.4687, 0.75, 0.4687, 0.75, 0.4687, 0.75, 0.4687, 0.75, 0.4375, 0.75, 0.4375, 0.75, 0.4375, 0.75, 0.4375, 0.75, 0.4062, 0.75, 0.4062, 0.75, 0.4062, 0.75, 0.4062, 0.75, 0.375, 0.75, 0.375, 0.75, 0.375, 0.75, 0.375, 0.75, 0.3437, 0.75, 0.3437, 0.75, 0.3437, 0.75, 0.3437, 0.75, 0.3125, 0.75, 0.3125, 0.75, 0.3125, 0.75, 0.3125, 0.75, 0.2812, 0.75, 0.2812, 0.75, 0.2812, 0.75, 0.2812, 0.75, 0.25, 0.75, 0.25, 0.75, 0.25, 0.75, 0.25, 0.75, 0.2187, 0.75, 0.2187, 0.75, 0.2187, 0.75, 0.2187, 0.75, 0.1875, 0.75, 0.1875, 0.75, 0.1875, 0.75, 0.1875, 0.75, 0.1563, 0.75, 0.1563, 0.75, 0.1563, 0.75, 0.1563, 0.75, 0.125, 0.75, 0.125, 0.75, 0.125, 0.75, 0.125, 0.75, 0.09375, 0.75, 0.09375, 0.75, 0.09375, 0.75, 0.09375, 0.75, 0.0625, 0.75, 0.0625, 0.75, 0.0625, 0.75, 0.0625, 0.75, 0.03125, 0.75, 0.03125, 0.75, 0.03125, 0.75, 0.03125, 0.75, 0.0, 0.75, 0.0, 0.75, 1.0, 0.75, 0.9688, 0.75, 0.9688, 0.75, 1.0, 0.75, 0.9688, 0.75, 0.9375, 0.75, 0.9375, 0.75, 0.9688, 0.75, 0.9375, 0.75, 0.9062, 0.75, 0.9062, 0.75, 0.9375, 0.75, 0.9062, 0.75, 0.875, 0.75, 0.875, 0.75, 0.9062, 0.75, 0.875, 0.75, 0.8438, 0.75, 0.8438, 0.75, 0.875, 0.75, 0.8438, 0.75, 0.8438, 0.75, 0.8125, 0.75, 0.8125, 0.75, 0.8125, 0.75, 0.8125, 0.75, 0.7812, 0.75, 0.7812, 0.75, 0.7812, 0.75, 0.75, 0.75, 0.75, 0.75, 0.7812, 0.75])
me_lens.materials.append(mat_material_001)
me_lens.use_remesh_fix_poles = True
me_lens.use_remesh_preserve_attributes = False
me_lens.use_mirror_vertex_groups = False
me_lens.update()
me_plane = bpy.data.meshes.new('Plane')
me_plane.from_pydata([(-1.0, -1.0, 0.0), (1.0, -1.0, 0.0), (-1.0, 1.0, 0.0), (1.0, 1.0, 0.0)], [], [(0, 1, 3, 2)])
_uv = me_plane.uv_layers.new(name='UVMap')
_uv.uv.foreach_set('vector', [0.0, 0.0, 1.0, 0.0, 1.0, 1.0, 0.0, 1.0])
me_plane.materials.append(mat_material_003)
me_plane.use_remesh_fix_poles = True
me_plane.use_remesh_preserve_attributes = False
me_plane.use_mirror_vertex_groups = False
me_plane.update()

# ---- objects
ob_light = bpy.data.objects.new('Light', light_light)
ob_camera = bpy.data.objects.new('Camera', cam_camera)
ob_lens = bpy.data.objects.new('Lens', me_lens)
ob_text_target = bpy.data.objects.new('Text target', me_plane)

# ---- transforms, parenting, visibility, modifiers, constraints
ob_light.location = (4.076, 1.005, 5.904)
ob_light.rotation_euler = (0.6503, 0.05522, 1.866)
ob_light.lock_rotations_4d = False
ob_light.empty_display_type = 'ARROWS'
ob_light.color = (0.0, 0.0, 0.0, 0.0)
ob_light.lineart.crease_threshold = 0.0
ob_camera.location = (7.359, -6.926, 4.958)
ob_camera.rotation_euler = (1.109, 0.0, 0.8149)
ob_camera.lock_rotations_4d = False
ob_camera.empty_display_type = 'ARROWS'
ob_camera.color = (0.0, 0.0, 0.0, 0.0)
ob_camera.display_type = 'WIRE'
ob_camera.lineart.crease_threshold = 0.0
ob_lens.location = (1.442e-07, -2.706e-07, -4.113e-06)
ob_lens.rotation_euler = (1.571, 0.0, 0.0)
ob_lens.lineart.crease_threshold = 0.0
ob_text_target.location = (0.0, 0.0, 0.0)
ob_text_target.rotation_euler = (1.571, 0.0, 0.0)
ob_text_target.scale = (1.0, 0.5, 1.0)
ob_text_target.lineart.crease_threshold = 0.0

# ---- collection membership
col_collection.objects.link(ob_light)
col_collection.objects.link(ob_camera)
col_collection.objects.link(ob_lens)
col_collection.objects.link(ob_text_target)

# ---- scene / render settings (as saved in the file)
scene.camera = ob_camera
scene.frame_start = 1; scene.frame_end = 250; scene.frame_set(1)
scene.render.engine = 'BLENDER_EEVEE_NEXT'
scene.cycles.use_denoising = False
scene.cycles.samples = 128
scene.cycles.sampling_pattern = 'TABULATED_SOBOL'
scene.cycles.use_adaptive_sampling = False
scene.cycles.use_light_tree = False
scene.view_settings.view_transform = 'Filmic'
bpy.context.view_layer.update()
